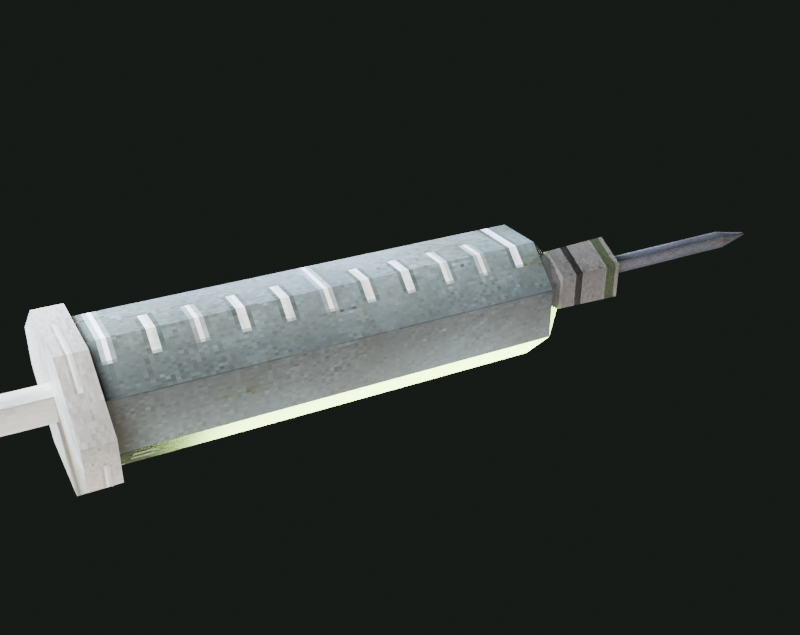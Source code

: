 # Source: Syringe_source.blend  (saved by Blender 5.2.44; exported with 4.5.12 LTS)
import bpy
from mathutils import Matrix  # noqa: F401  (used for matrix-valued properties, if any)

bpy.ops.wm.read_factory_settings(use_empty=True)
scene = bpy.context.scene
scene.name = 'Scene'

# ---- collections
col_collection = bpy.data.collections.new('Collection'); scene.collection.children.link(col_collection)

# ---- images (referenced by path relative to the original .blend; pixels are not part of the script)
import os
ASSET_DIR = os.environ.get("B2B_ASSET_DIR", "")  # directory of the original .blend (textures are referenced by path, not embedded)
HERE = os.path.dirname(os.path.abspath(__file__))  # packed textures are extracted next to this script under _unpacked/

def load_image(name, relpath, width, height, colorspace="sRGB"):
    """Load a texture the original file referenced (path relative to the .blend, or extracted next to this script)."""
    p = next((c for c in (os.path.join(HERE, relpath), os.path.join(ASSET_DIR, relpath)) if relpath and os.path.exists(c)), "")
    if p:
        img = bpy.data.images.load(p, check_existing=True)
        img.name = name
    else:  # same state as the original file: an image datablock whose file is absent (Cycles renders it pink)
        img = bpy.data.images.new(name, width, height)
        img.source = "FILE"
        img.filepath = "//" + (relpath or name)
    img.colorspace_settings.name = colorspace
    return img
img_t_syringe_atlas = load_image('T_Syringe_Atlas', '_unpacked/T_Syringe_Atlas.1227c88a.png', 256, 256, 'sRGB')
img_t_syringe_fluid = load_image('T_Syringe_Fluid', '_unpacked/T_Syringe_Fluid.bd1fa9eb.png', 128, 128, 'sRGB')

# ---- materials (node trees are filled in below, after node groups)
mat_syringebody = bpy.data.materials.new('SyringeBody')
mat_syringeglass = bpy.data.materials.new('SyringeGlass')
mat_syringeglass.surface_render_method = 'BLENDED'
mat_syringeglass.blend_method = 'BLEND'
mat_syringefluid = bpy.data.materials.new('SyringeFluid')
mat_syringefluid.surface_render_method = 'BLENDED'
mat_syringefluid.blend_method = 'BLEND'

# ---- material node trees
mat_syringebody.use_nodes = True; mat_syringebody.node_tree.nodes.clear()
_N = mat_syringebody.node_tree.nodes; _L = mat_syringebody.node_tree.links
n0 = _N.new('ShaderNodeBsdfPrincipled'); n0.name = 'Principled BSDF'; n0.location = (-200, 100)
n0.inputs[1].default_value = 0.35
n0.inputs[2].default_value = 0.45
n0.inputs[10].default_value = 0.005
n1 = _N.new('ShaderNodeOutputMaterial'); n1.name = 'Material Output'; n1.location = (200, 100)
n2 = _N.new('ShaderNodeTexImage'); n2.name = 'Image Texture'; n2.location = (-420, 200)
n2.image = img_t_syringe_atlas
n2.interpolation = 'Closest'
_L.new(n0.outputs[0], n1.inputs[0])
_L.new(n2.outputs[0], n0.inputs[0])
n1.is_active_output = True
mat_syringeglass.use_nodes = True; mat_syringeglass.node_tree.nodes.clear()
_N = mat_syringeglass.node_tree.nodes; _L = mat_syringeglass.node_tree.links
n0 = _N.new('ShaderNodeBsdfPrincipled'); n0.name = 'Principled BSDF'; n0.location = (-200, 100)
n0.inputs[2].default_value = 0.15
n0.inputs[10].default_value = 0.005
n1 = _N.new('ShaderNodeOutputMaterial'); n1.name = 'Material Output'; n1.location = (200, 100)
n2 = _N.new('ShaderNodeTexImage'); n2.name = 'Image Texture'; n2.location = (-420, 200)
n2.image = img_t_syringe_atlas
n2.interpolation = 'Closest'
_L.new(n0.outputs[0], n1.inputs[0])
_L.new(n2.outputs[0], n0.inputs[0])
_L.new(n2.outputs[1], n0.inputs[4])
n1.is_active_output = True
mat_syringefluid.use_nodes = True; mat_syringefluid.node_tree.nodes.clear()
_N = mat_syringefluid.node_tree.nodes; _L = mat_syringefluid.node_tree.links
n0 = _N.new('ShaderNodeBsdfPrincipled'); n0.name = 'Principled BSDF'; n0.location = (-200, 100)
n0.inputs[2].default_value = 0.25
n0.inputs[10].default_value = 0.005
n0.inputs[28].default_value = 1.6
n1 = _N.new('ShaderNodeOutputMaterial'); n1.name = 'Material Output'; n1.location = (200, 100)
n2 = _N.new('ShaderNodeTexImage'); n2.name = 'Image Texture'; n2.location = (-420, 200)
n2.image = img_t_syringe_fluid
n2.interpolation = 'Closest'
_L.new(n0.outputs[0], n1.inputs[0])
_L.new(n2.outputs[0], n0.inputs[0])
_L.new(n2.outputs[1], n0.inputs[4])
_L.new(n2.outputs[0], n0.inputs[27])
n1.is_active_output = True

# ---- world
world_w = bpy.data.worlds.new('W'); scene.world = world_w
world_w.use_nodes = True; world_w.node_tree.nodes.clear()
_N = world_w.node_tree.nodes; _L = world_w.node_tree.links
n0 = _N.new('ShaderNodeBackground'); n0.name = 'Background'; n0.location = (-200, 100)
n0.inputs[0].default_value = (0.012, 0.016, 0.013, 1.0)
n1 = _N.new('ShaderNodeOutputWorld'); n1.name = 'World Output'; n1.location = (200, 100)
_L.new(n0.outputs[0], n1.inputs[0])
n1.is_active_output = True

# ---- cameras
cam_prevcam = bpy.data.cameras.new('PrevCam')
cam_prevcam.lens = 46.0

# ---- lights
light_key = bpy.data.lights.new('Key', 'POINT')
light_key.color = (0.82, 0.88, 1.0)
light_key.energy = 22.0
light_key.shadow_soft_size = 0.1
light_kick = bpy.data.lights.new('Kick', 'POINT')
light_kick.color = (0.62, 0.95, 0.25)
light_kick.energy = 22.0
light_kick.shadow_soft_size = 0.14
light_rim = bpy.data.lights.new('Rim', 'POINT')
light_rim.color = (0.6, 0.74, 1.0)
light_rim.energy = 55.0
light_rim.shadow_soft_size = 0.06
light_fill = bpy.data.lights.new('Fill', 'POINT')
light_fill.color = (1.0, 0.85, 0.7)
light_fill.energy = 2.5
light_fill.shadow_soft_size = 0.2

# ---- meshes
me_syringe = bpy.data.meshes.new('Syringe')
me_syringe.from_pydata([(0.0134, 0.0, 0.005549), (0.005549, 0.0, 0.0134), (-0.005549, 0.0, 0.0134), (-0.0134, 0.0, 0.005549), (-0.0134, 0.0, -0.005549), (-0.005549, 0.0, -0.0134), (0.005549, 0.0, -0.0134), (0.0134, 0.0, -0.005549), (0.0134, 0.095, 0.005549), (0.005549, 0.095, 0.0134), (-0.005549, 0.095, 0.0134), (-0.0134, 0.095, 0.005549), (-0.0134, 0.095, -0.005549), (-0.005549, 0.095, -0.0134), (0.005549, 0.095, -0.0134), (0.0134, 0.095, -0.005549), (0.0134, 0.095, 0.005549), (0.005549, 0.095, 0.0134), (-0.005549, 0.095, 0.0134), (-0.0134, 0.095, 0.005549), (-0.0134, 0.095, -0.005549), (-0.005549, 0.095, -0.0134), (0.005549, 0.095, -0.0134), (0.0134, 0.095, -0.005549), (0.005543, 0.103, 0.002296), (0.002296, 0.103, 0.005543), (-0.002296, 0.103, 0.005543), (-0.005543, 0.103, 0.002296), (-0.005543, 0.103, -0.002296), (-0.002296, 0.103, -0.005543), (0.002296, 0.103, -0.005543), (0.005543, 0.103, -0.002296), (0.006495, 0.103, 0.00375), (4.592e-19, 0.103, 0.0075), (-0.006495, 0.103, 0.00375), (-0.006495, 0.103, -0.00375), (-1.378e-18, 0.103, -0.0075), (0.006495, 0.103, -0.00375), (0.006928, 0.118, 0.004), (4.899e-19, 0.118, 0.008), (-0.006928, 0.118, 0.004), (-0.006928, 0.118, -0.004), (-1.47e-18, 0.118, -0.008), (0.006928, 0.118, -0.004), (0.001471, 0.118, 0.001471), (-0.001471, 0.118, 0.001471), (-0.001471, 0.118, -0.001471), (0.001471, 0.118, -0.001471), (0.001471, 0.155, 0.001471), (-0.001471, 0.155, 0.001471), (-0.001471, 0.155, -0.001471), (0.001471, 0.155, -0.001471), (0.001471, 0.155, 0.001471), (-0.001471, 0.155, 0.001471), (-0.001471, 0.155, -0.001471), (0.001471, 0.155, -0.001471), (0.0002263, 0.163, 0.0002263), (-0.0002263, 0.163, 0.0002263), (-0.0002263, 0.163, -0.0002263), (0.0002263, 0.163, -0.0002263), (0.02402, -0.005, 0.004179), (0.00995, -0.005, 0.01422), (-0.00995, -0.005, 0.01422), (-0.02402, -0.005, 0.004179), (-0.02402, -0.005, -0.004179), (-0.00995, -0.005, -0.01427), (0.00995, -0.005, -0.01427), (0.02402, -0.005, -0.004179), (0.02402, 0.001, 0.004179), (0.00995, 0.001, 0.01422), (-0.00995, 0.001, 0.01422), (-0.02402, 0.001, 0.004179), (-0.02402, 0.001, -0.004179), (-0.00995, 0.001, -0.01427), (0.00995, 0.001, -0.01427), (0.02402, 0.001, -0.004179)], [], [(0, 8, 9, 1), (1, 9, 10, 2), (2, 10, 11, 3), (3, 11, 12, 4), (4, 12, 13, 5), (5, 13, 14, 6), (6, 14, 15, 7), (7, 15, 8, 0), (16, 24, 25, 17), (17, 25, 26, 18), (18, 26, 27, 19), (19, 27, 28, 20), (20, 28, 29, 21), (21, 29, 30, 22), (22, 30, 31, 23), (23, 31, 24, 16), (24, 31, 30, 29, 28, 27, 26, 25), (32, 38, 39, 33), (33, 39, 40, 34), (34, 40, 41, 35), (35, 41, 42, 36), (36, 42, 43, 37), (37, 43, 38, 32), (37, 32, 33, 34, 35, 36), (38, 43, 42, 41, 40, 39), (44, 48, 49, 45), (45, 49, 50, 46), (46, 50, 51, 47), (47, 51, 48, 44), (52, 56, 57, 53), (53, 57, 58, 54), (54, 58, 59, 55), (55, 59, 56, 52), (56, 59, 58, 57), (60, 68, 69, 61), (61, 69, 70, 62), (62, 70, 71, 63), (63, 71, 72, 64), (64, 72, 73, 65), (65, 73, 74, 66), (66, 74, 75, 67), (67, 75, 68, 60), (67, 60, 61, 62, 63, 64, 65, 66), (68, 75, 74, 73, 72, 71, 70, 69)])
me_syringe.polygons.foreach_set('material_index', [1, 1, 1, 1, 1, 1, 1, 1, 1, 1, 1, 1, 1, 1, 1, 1, 1, 0, 0, 0, 0, 0, 0, 0, 0, 0, 0, 0, 0, 0, 0, 0, 0, 0, 0, 0, 0, 0, 0, 0, 0, 0, 0, 0])
_uv = me_syringe.uv_layers.new(name='UVMap')
_uv.uv.foreach_set('vector', [0.0, 0.51, 0.0, 0.93, 0.075, 0.93, 0.075, 0.51, 0.075, 0.51, 0.075, 0.93, 0.15, 0.93, 0.15, 0.51, 0.15, 0.51, 0.15, 0.93, 0.225, 0.93, 0.225, 0.51, 0.225, 0.51, 0.225, 0.93, 0.3, 0.93, 0.3, 0.51, 0.3, 0.51, 0.3, 0.93, 0.375, 0.93, 0.375, 0.51, 0.375, 0.51, 0.375, 0.93, 0.45, 0.93, 0.45, 0.51, 0.45, 0.51, 0.45, 0.93, 0.525, 0.93, 0.525, 0.51, 0.525, 0.51, 0.525, 0.93, 0.6, 0.93, 0.6, 0.51, 0.0, 0.93, 0.0, 0.995, 0.075, 0.995, 0.075, 0.93, 0.075, 0.93, 0.075, 0.995, 0.15, 0.995, 0.15, 0.93, 0.15, 0.93, 0.15, 0.995, 0.225, 0.995, 0.225, 0.93, 0.225, 0.93, 0.225, 0.995, 0.3, 0.995, 0.3, 0.93, 0.3, 0.93, 0.3, 0.995, 0.375, 0.995, 0.375, 0.93, 0.375, 0.93, 0.375, 0.995, 0.45, 0.995, 0.45, 0.93, 0.45, 0.93, 0.45, 0.995, 0.525, 0.995, 0.525, 0.93, 0.525, 0.93, 0.525, 0.995, 0.6, 0.995, 0.6, 0.93, 0.366, 0.995, 0.3467, 0.9561, 0.3, 0.94, 0.2533, 0.9561, 0.234, 0.995, 0.2533, 1.034, 0.3, 1.05, 0.3467, 1.034, 0.5, 0.025, 0.5, 0.225, 0.5833, 0.225, 0.5833, 0.025, 0.5833, 0.025, 0.5833, 0.225, 0.6667, 0.225, 0.6667, 0.025, 0.6667, 0.025, 0.6667, 0.225, 0.75, 0.225, 0.75, 0.025, 0.75, 0.025, 0.75, 0.225, 0.8333, 0.225, 0.8333, 0.025, 0.8333, 0.025, 0.8333, 0.225, 0.9167, 0.225, 0.9167, 0.025, 0.9167, 0.025, 0.9167, 0.225, 1.0, 0.225, 1.0, 0.025, 0.805, 0.025, 0.7775, 0.001184, 0.7225, 0.001184, 0.695, 0.025, 0.7225, 0.04882, 0.7775, 0.04882, 0.805, 0.225, 0.7775, 0.2012, 0.7225, 0.2012, 0.695, 0.225, 0.7225, 0.2488, 0.7775, 0.2488, 0.0, 0.2625, 0.0, 0.45, 0.125, 0.45, 0.125, 0.2625, 0.125, 0.2625, 0.125, 0.45, 0.25, 0.45, 0.25, 0.2625, 0.25, 0.2625, 0.25, 0.45, 0.375, 0.45, 0.375, 0.2625, 0.375, 0.2625, 0.375, 0.45, 0.5, 0.45, 0.5, 0.2625, 0.0, 0.45, 0.0, 0.5, 0.125, 0.5, 0.125, 0.45, 0.125, 0.45, 0.125, 0.5, 0.25, 0.5, 0.25, 0.45, 0.25, 0.45, 0.25, 0.5, 0.375, 0.5, 0.375, 0.45, 0.375, 0.45, 0.375, 0.5, 0.5, 0.5, 0.5, 0.45, 0.305, 0.5, 0.25, 0.4725, 0.195, 0.5, 0.25, 0.5275, 0.5, 0.2625, 0.5, 0.3125, 0.5625, 0.3125, 0.5625, 0.2625, 0.5625, 0.2625, 0.5625, 0.3125, 0.625, 0.3125, 0.625, 0.2625, 0.625, 0.2625, 0.625, 0.3125, 0.6875, 0.3125, 0.6875, 0.2625, 0.6875, 0.2625, 0.6875, 0.3125, 0.75, 0.3125, 0.75, 0.2625, 0.75, 0.2625, 0.75, 0.3125, 0.8125, 0.3125, 0.8125, 0.2625, 0.8125, 0.2625, 0.8125, 0.3125, 0.875, 0.3125, 0.875, 0.2625, 0.875, 0.2625, 0.875, 0.3125, 0.9375, 0.3125, 0.9375, 0.2625, 0.9375, 0.2625, 0.9375, 0.3125, 1.0, 0.3125, 1.0, 0.2625, 0.805, 0.2625, 0.7889, 0.2431, 0.75, 0.235, 0.7111, 0.2431, 0.695, 0.2625, 0.7111, 0.2819, 0.75, 0.29, 0.7889, 0.2819, 0.805, 0.3125, 0.7889, 0.2931, 0.75, 0.285, 0.7111, 0.2931, 0.695, 0.3125, 0.7111, 0.3319, 0.75, 0.34, 0.7889, 0.3319])
me_syringe.materials.append(mat_syringebody)
me_syringe.materials.append(mat_syringeglass)
me_syringe.update()
me_syringe_plunger = bpy.data.meshes.new('Syringe_Plunger')
me_syringe_plunger.from_pydata([(0.01256, 0.03, 0.005204), (0.005204, 0.03, 0.01256), (-0.005204, 0.03, 0.01256), (-0.01256, 0.03, 0.005204), (-0.01256, 0.03, -0.005204), (-0.005204, 0.03, -0.01256), (0.005204, 0.03, -0.01256), (0.01256, 0.03, -0.005204), (0.01256, 0.042, 0.005204), (0.005204, 0.042, 0.01256), (-0.005204, 0.042, 0.01256), (-0.01256, 0.042, 0.005204), (-0.01256, 0.042, -0.005204), (-0.005204, 0.042, -0.01256), (0.005204, 0.042, -0.01256), (0.01256, 0.042, -0.005204), (0.01256, 0.042, 0.005204), (0.005204, 0.042, 0.01256), (-0.005204, 0.042, 0.01256), (-0.01256, 0.042, 0.005204), (-0.01256, 0.042, -0.005204), (-0.005204, 0.042, -0.01256), (0.005204, 0.042, -0.01256), (0.01256, 0.042, -0.005204), (0.008315, 0.046, 0.003444), (0.003444, 0.046, 0.008315), (-0.003444, 0.046, 0.008315), (-0.008315, 0.046, 0.003444), (-0.008315, 0.046, -0.003444), (-0.003444, 0.046, -0.008315), (0.003444, 0.046, -0.008315), (0.008315, 0.046, -0.003444), (0.002687, -0.03, 0.002687), (-0.002687, -0.03, 0.002687), (-0.002687, -0.03, -0.002687), (0.002687, -0.03, -0.002687), (0.002687, 0.036, 0.002687), (-0.002687, 0.036, 0.002687), (-0.002687, 0.036, -0.002687), (0.002687, 0.036, -0.002687), (0.01571, -0.037, 0.006506), (0.006506, -0.037, 0.01571), (-0.006506, -0.037, 0.01571), (-0.01571, -0.037, 0.006506), (-0.01571, -0.037, -0.006506), (-0.006506, -0.037, -0.01571), (0.006506, -0.037, -0.01571), (0.01571, -0.037, -0.006506), (0.01571, -0.03, 0.006506), (0.006506, -0.03, 0.01571), (-0.006506, -0.03, 0.01571), (-0.01571, -0.03, 0.006506), (-0.01571, -0.03, -0.006506), (-0.006506, -0.03, -0.01571), (0.006506, -0.03, -0.01571), (0.01571, -0.03, -0.006506)], [], [(0, 8, 9, 1), (1, 9, 10, 2), (2, 10, 11, 3), (3, 11, 12, 4), (4, 12, 13, 5), (5, 13, 14, 6), (6, 14, 15, 7), (7, 15, 8, 0), (7, 0, 1, 2, 3, 4, 5, 6), (16, 24, 25, 17), (17, 25, 26, 18), (18, 26, 27, 19), (19, 27, 28, 20), (20, 28, 29, 21), (21, 29, 30, 22), (22, 30, 31, 23), (23, 31, 24, 16), (24, 31, 30, 29, 28, 27, 26, 25), (32, 36, 37, 33), (33, 37, 38, 34), (34, 38, 39, 35), (35, 39, 36, 32), (40, 48, 49, 41), (41, 49, 50, 42), (42, 50, 51, 43), (43, 51, 52, 44), (44, 52, 53, 45), (45, 53, 54, 46), (46, 54, 55, 47), (47, 55, 48, 40), (47, 40, 41, 42, 43, 44, 45, 46), (48, 55, 54, 53, 52, 51, 50, 49)])
_uv = me_syringe_plunger.uv_layers.new(name='UVMap')
_uv.uv.foreach_set('vector', [0.0, 0.0375, 0.0, 0.175, 0.0625, 0.175, 0.0625, 0.0375, 0.0625, 0.0375, 0.0625, 0.175, 0.125, 0.175, 0.125, 0.0375, 0.125, 0.0375, 0.125, 0.175, 0.1875, 0.175, 0.1875, 0.0375, 0.1875, 0.0375, 0.1875, 0.175, 0.25, 0.175, 0.25, 0.0375, 0.25, 0.0375, 0.25, 0.175, 0.3125, 0.175, 0.3125, 0.0375, 0.3125, 0.0375, 0.3125, 0.175, 0.375, 0.175, 0.375, 0.0375, 0.375, 0.0375, 0.375, 0.175, 0.4375, 0.175, 0.4375, 0.0375, 0.4375, 0.0375, 0.4375, 0.175, 0.5, 0.175, 0.5, 0.0375, 0.305, 0.0375, 0.2889, 0.01805, 0.25, 0.01, 0.2111, 0.01805, 0.195, 0.0375, 0.2111, 0.05695, 0.25, 0.065, 0.2889, 0.05695, 0.0, 0.175, 0.0, 0.2375, 0.0625, 0.2375, 0.0625, 0.175, 0.0625, 0.175, 0.0625, 0.2375, 0.125, 0.2375, 0.125, 0.175, 0.125, 0.175, 0.125, 0.2375, 0.1875, 0.2375, 0.1875, 0.175, 0.1875, 0.175, 0.1875, 0.2375, 0.25, 0.2375, 0.25, 0.175, 0.25, 0.175, 0.25, 0.2375, 0.3125, 0.2375, 0.3125, 0.175, 0.3125, 0.175, 0.3125, 0.2375, 0.375, 0.2375, 0.375, 0.175, 0.375, 0.175, 0.375, 0.2375, 0.4375, 0.2375, 0.4375, 0.175, 0.4375, 0.175, 0.4375, 0.2375, 0.5, 0.2375, 0.5, 0.175, 0.305, 0.2375, 0.2889, 0.2181, 0.25, 0.21, 0.2111, 0.2181, 0.195, 0.2375, 0.2111, 0.2569, 0.25, 0.265, 0.2889, 0.2569, 0.5, 0.3375, 0.5, 0.4875, 0.625, 0.4875, 0.625, 0.3375, 0.625, 0.3375, 0.625, 0.4875, 0.75, 0.4875, 0.75, 0.3375, 0.75, 0.3375, 0.75, 0.4875, 0.875, 0.4875, 0.875, 0.3375, 0.875, 0.3375, 0.875, 0.4875, 1.0, 0.4875, 1.0, 0.3375, 0.5, 0.3875, 0.5, 0.4375, 0.5625, 0.4375, 0.5625, 0.3875, 0.5625, 0.3875, 0.5625, 0.4375, 0.625, 0.4375, 0.625, 0.3875, 0.625, 0.3875, 0.625, 0.4375, 0.6875, 0.4375, 0.6875, 0.3875, 0.6875, 0.3875, 0.6875, 0.4375, 0.75, 0.4375, 0.75, 0.3875, 0.75, 0.3875, 0.75, 0.4375, 0.8125, 0.4375, 0.8125, 0.3875, 0.8125, 0.3875, 0.8125, 0.4375, 0.875, 0.4375, 0.875, 0.3875, 0.875, 0.3875, 0.875, 0.4375, 0.9375, 0.4375, 0.9375, 0.3875, 0.9375, 0.3875, 0.9375, 0.4375, 1.0, 0.4375, 1.0, 0.3875, 0.805, 0.3875, 0.7889, 0.3681, 0.75, 0.36, 0.7111, 0.3681, 0.695, 0.3875, 0.7111, 0.4069, 0.75, 0.415, 0.7889, 0.4069, 0.805, 0.4375, 0.7889, 0.4181, 0.75, 0.41, 0.7111, 0.4181, 0.695, 0.4375, 0.7111, 0.4569, 0.75, 0.465, 0.7889, 0.4569])
me_syringe_plunger.materials.append(mat_syringebody)
me_syringe_plunger.update()
me_syringe_fluid = bpy.data.meshes.new('Syringe_Fluid')
me_syringe_fluid.from_pydata([(0.01238, 0.047, 0.005128), (0.005128, 0.047, 0.01238), (-0.005128, 0.047, 0.01238), (-0.01238, 0.047, 0.005128), (-0.01238, 0.047, -0.005128), (-0.005128, 0.047, -0.01238), (0.005128, 0.047, -0.01238), (0.01238, 0.047, -0.005128), (0.01238, 0.093, 0.005128), (0.005128, 0.093, 0.01238), (-0.005128, 0.093, 0.01238), (-0.01238, 0.093, 0.005128), (-0.01238, 0.093, -0.005128), (-0.005128, 0.093, -0.01238), (0.005128, 0.093, -0.01238), (0.01238, 0.093, -0.005128), (0.01238, 0.093, 0.005128), (0.005128, 0.093, 0.01238), (-0.005128, 0.093, 0.01238), (-0.01238, 0.093, 0.005128), (-0.01238, 0.093, -0.005128), (-0.005128, 0.093, -0.01238), (0.005128, 0.093, -0.01238), (0.01238, 0.093, -0.005128), (0.005081, 0.101, 0.002105), (0.002105, 0.101, 0.005081), (-0.002105, 0.101, 0.005081), (-0.005081, 0.101, 0.002105), (-0.005081, 0.101, -0.002105), (-0.002105, 0.101, -0.005081), (0.002105, 0.101, -0.005081), (0.005081, 0.101, -0.002105)], [], [(0, 8, 9, 1), (1, 9, 10, 2), (2, 10, 11, 3), (3, 11, 12, 4), (4, 12, 13, 5), (5, 13, 14, 6), (6, 14, 15, 7), (7, 15, 8, 0), (7, 0, 1, 2, 3, 4, 5, 6), (16, 24, 25, 17), (17, 25, 26, 18), (18, 26, 27, 19), (19, 27, 28, 20), (20, 28, 29, 21), (21, 29, 30, 22), (22, 30, 31, 23), (23, 31, 24, 16), (24, 31, 30, 29, 28, 27, 26, 25)])
_uv = me_syringe_fluid.uv_layers.new(name='UVMap')
_uv.uv.foreach_set('vector', [0.0, 0.015, 0.0, 0.735, 0.125, 0.735, 0.125, 0.015, 0.125, 0.015, 0.125, 0.735, 0.25, 0.735, 0.25, 0.015, 0.25, 0.015, 0.25, 0.735, 0.375, 0.735, 0.375, 0.015, 0.375, 0.015, 0.375, 0.735, 0.5, 0.735, 0.5, 0.015, 0.5, 0.015, 0.5, 0.735, 0.625, 0.735, 0.625, 0.015, 0.625, 0.015, 0.625, 0.735, 0.75, 0.735, 0.75, 0.015, 0.75, 0.015, 0.75, 0.735, 0.875, 0.735, 0.875, 0.015, 0.875, 0.015, 0.875, 0.735, 1.0, 0.735, 1.0, 0.015, 0.61, 0.015, 0.5778, -0.04334, 0.5, -0.0675, 0.4222, -0.04334, 0.39, 0.015, 0.4222, 0.07334, 0.5, 0.0975, 0.5778, 0.07334, 0.0, 0.7625, 0.0, 0.9875, 0.125, 0.9875, 0.125, 0.7625, 0.125, 0.7625, 0.125, 0.9875, 0.25, 0.9875, 0.25, 0.7625, 0.25, 0.7625, 0.25, 0.9875, 0.375, 0.9875, 0.375, 0.7625, 0.375, 0.7625, 0.375, 0.9875, 0.5, 0.9875, 0.5, 0.7625, 0.5, 0.7625, 0.5, 0.9875, 0.625, 0.9875, 0.625, 0.7625, 0.625, 0.7625, 0.625, 0.9875, 0.75, 0.9875, 0.75, 0.7625, 0.75, 0.7625, 0.75, 0.9875, 0.875, 0.9875, 0.875, 0.7625, 0.875, 0.7625, 0.875, 0.9875, 1.0, 0.9875, 1.0, 0.7625, 0.61, 0.9875, 0.5778, 0.9681, 0.5, 0.96, 0.4222, 0.9681, 0.39, 0.9875, 0.4222, 1.007, 0.5, 1.015, 0.5778, 1.007])
me_syringe_fluid.materials.append(mat_syringefluid)
me_syringe_fluid.update()

# ---- objects
ob_prevcam = bpy.data.objects.new('PrevCam', cam_prevcam)
ob_aim = bpy.data.objects.new('Aim', None)
ob_key = bpy.data.objects.new('Key', light_key)
ob_kick = bpy.data.objects.new('Kick', light_kick)
ob_rim = bpy.data.objects.new('Rim', light_rim)
ob_fill = bpy.data.objects.new('Fill', light_fill)
ob_syringe = bpy.data.objects.new('Syringe', me_syringe)
ob_syringe_plunger = bpy.data.objects.new('Syringe_Plunger', me_syringe_plunger)
ob_syringe_fluid = bpy.data.objects.new('Syringe_Fluid', me_syringe_fluid)

# ---- transforms, parenting, visibility, modifiers, constraints
ob_prevcam.location = (0.168, -0.024, 0.098)
ob_prevcam.rotation_euler = (1.257, 0.0, 2.059)
_c = ob_prevcam.constraints.new('TRACK_TO'); _c.name = 'Track To'
_c.target = ob_aim
ob_aim.location = (0.0, 0.066, 0.0)
ob_key.location = (0.24, -0.14, 0.22)
ob_kick.location = (-0.16, 0.14, -0.1)
ob_rim.location = (-0.2, -0.2, 0.16)
ob_fill.location = (0.1, 0.1, -0.18)
ob_syringe.location = (0.0, 0.0, 0.0)
ob_syringe.color = (0.66, 0.76, 0.18, 1.0)
ob_syringe_plunger.parent = ob_syringe
ob_syringe_plunger.location = (0.0, 0.0, 0.0)
ob_syringe_plunger.color = (0.66, 0.76, 0.18, 1.0)
ob_syringe_fluid.parent = ob_syringe
ob_syringe_fluid.location = (0.0, 0.0, 0.0)
ob_syringe_fluid.color = (0.66, 0.76, 0.18, 1.0)

# ---- collection membership
scene.collection.objects.link(ob_prevcam)
scene.collection.objects.link(ob_aim)
scene.collection.objects.link(ob_key)
scene.collection.objects.link(ob_kick)
scene.collection.objects.link(ob_rim)
scene.collection.objects.link(ob_fill)
col_collection.objects.link(ob_syringe)
col_collection.objects.link(ob_syringe_plunger)
col_collection.objects.link(ob_syringe_fluid)

# ---- scene / render settings (as saved in the file)
scene.camera = ob_prevcam
scene.frame_start = 1; scene.frame_end = 250; scene.frame_set(12)
scene.render.engine = 'BLENDER_EEVEE_NEXT'
scene.render.image_settings.color_mode = 'RGB'
scene.render.image_settings.quality = 88
scene.render.resolution_x = 630
scene.render.resolution_y = 500
scene.render.border_min_x = 0.2
scene.render.border_min_y = 0.1
scene.render.border_max_x = 0.6
scene.render.border_max_y = 0.95
scene.render.use_crop_to_border = True
scene.render.bake_bias = 0.0
scene.render.bake_samples = 0
scene.render.compositor_device = 'GPU'
scene.eevee.taa_render_samples = 32
scene.eevee.use_volume_custom_range = False
scene.eevee.fast_gi_thickness_near = 0.1
scene.eevee.fast_gi_thickness_far = 0.0
scene.eevee.ray_tracing_options.screen_trace_thickness = 0.1
bpy.context.view_layer.update()
